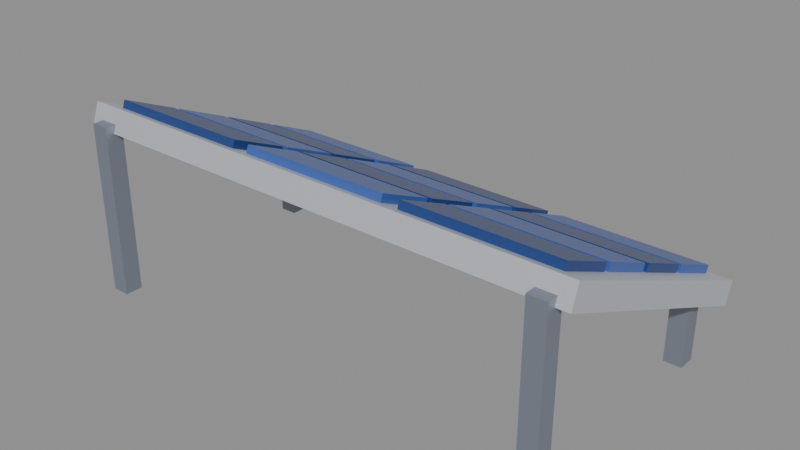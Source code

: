 # Source: solar-panel-landscape.blend  (saved by Blender 5.2.45; exported with 4.5.12 LTS)
import bpy
from mathutils import Matrix  # noqa: F401  (used for matrix-valued properties, if any)

bpy.ops.wm.read_factory_settings(use_empty=True)
scene = bpy.context.scene
scene.name = 'Scene'

# ---- collections
col_col_lowpoly = bpy.data.collections.new('COL_LowPoly'); scene.collection.children.link(col_col_lowpoly)

# ---- images (referenced by path relative to the original .blend; pixels are not part of the script)
import os
ASSET_DIR = os.environ.get("B2B_ASSET_DIR", "")  # directory of the original .blend (textures are referenced by path, not embedded)
HERE = os.path.dirname(os.path.abspath(__file__))  # packed textures are extracted next to this script under _unpacked/

def load_image(name, relpath, width, height, colorspace="sRGB"):
    """Load a texture the original file referenced (path relative to the .blend, or extracted next to this script)."""
    p = next((c for c in (os.path.join(HERE, relpath), os.path.join(ASSET_DIR, relpath)) if relpath and os.path.exists(c)), "")
    if p:
        img = bpy.data.images.load(p, check_existing=True)
        img.name = name
    else:  # same state as the original file: an image datablock whose file is absent (Cycles renders it pink)
        img = bpy.data.images.new(name, width, height)
        img.source = "FILE"
        img.filepath = "//" + (relpath or name)
    img.colorspace_settings.name = colorspace
    return img
img_solar_panel_landscape_basecolor = load_image('solar-panel-landscape_BaseColor', '_unpacked/solar-panel-landscape_BaseColor.eb8fd29a.png', 64, 16, 'sRGB')
img_solar_panel_landscape_maskmap = load_image('solar-panel-landscape_MaskMap', '_unpacked/solar-panel-landscape_MaskMap.3c9bd9fe.png', 64, 16, 'Non-Color')

# ---- materials (node trees are filled in below, after node groups)
mat_m_solar_panel_landscape = bpy.data.materials.new('M_solar-panel-landscape')

# ---- material node trees
mat_m_solar_panel_landscape.use_nodes = True; mat_m_solar_panel_landscape.node_tree.nodes.clear()
_N = mat_m_solar_panel_landscape.node_tree.nodes; _L = mat_m_solar_panel_landscape.node_tree.links
n0 = _N.new('ShaderNodeBsdfPrincipled'); n0.name = 'Principled BSDF'; n0.location = (-200, 100)
n0.inputs[10].default_value = 0.005
n1 = _N.new('ShaderNodeOutputMaterial'); n1.name = 'Material Output'; n1.location = (200, 100)
n2 = _N.new('ShaderNodeTexImage'); n2.name = 'Image Texture'; n2.location = (0, 0)
n2.image = img_solar_panel_landscape_basecolor
n2.interpolation = 'Closest'
n3 = _N.new('ShaderNodeTexImage'); n3.name = 'Image Texture.001'; n3.location = (0, 0)
n3.image = img_solar_panel_landscape_maskmap
n3.interpolation = 'Closest'
n4 = _N.new('ShaderNodeSeparateColor'); n4.name = 'Separate Color'; n4.location = (0, 0)
n5 = _N.new('ShaderNodeMath'); n5.name = 'Math'; n5.location = (0, 0)
n5.operation = 'SUBTRACT'
n5.inputs[0].default_value = 1.0
_L.new(n0.outputs[0], n1.inputs[0])
_L.new(n2.outputs[0], n0.inputs[0])
_L.new(n3.outputs[0], n4.inputs[0])
_L.new(n4.outputs[0], n0.inputs[1])
_L.new(n3.outputs[1], n5.inputs[1])
_L.new(n5.outputs[0], n0.inputs[2])
n1.is_active_output = True

# ---- meshes
me_solar_panel_landscape = bpy.data.meshes.new('solar-panel-landscape')
me_solar_panel_landscape.from_pydata([(-0.5, -0.05848, 0.2277), (0.21, -0.05848, 0.2277), (0.21, 0.3089, 0.06511), (-0.5, 0.3089, 0.06511), (-0.5, -0.04735, 0.2579), (0.21, -0.04735, 0.2579), (0.21, 0.32, 0.0953), (-0.5, 0.32, 0.0953), (-0.4737, -0.02933, 0.2499), (-0.2697, -0.02933, 0.2499), (-0.2697, 0.04713, 0.2161), (-0.4737, 0.04713, 0.2161), (-0.4737, -0.02562, 0.26), (-0.2697, -0.02562, 0.26), (-0.2697, 0.05084, 0.2262), (-0.4737, 0.05084, 0.2262), (-0.4737, 0.05562, 0.2123), (-0.2697, 0.05562, 0.2123), (-0.2697, 0.1321, 0.1785), (-0.4737, 0.1321, 0.1785), (-0.4737, 0.05933, 0.2224), (-0.2697, 0.05933, 0.2224), (-0.2697, 0.1358, 0.1886), (-0.4737, 0.1358, 0.1886), (-0.4737, 0.1406, 0.1747), (-0.2697, 0.1406, 0.1747), (-0.2697, 0.217, 0.1409), (-0.4737, 0.217, 0.1409), (-0.4737, 0.1443, 0.1848), (-0.2697, 0.1443, 0.1848), (-0.2697, 0.2207, 0.1509), (-0.4737, 0.2207, 0.1509), (-0.4737, 0.2255, 0.1371), (-0.2697, 0.2255, 0.1371), (-0.2697, 0.302, 0.1033), (-0.4737, 0.302, 0.1033), (-0.4737, 0.2292, 0.1472), (-0.2697, 0.2292, 0.1472), (-0.2697, 0.3057, 0.1133), (-0.4737, 0.3057, 0.1133), (-0.247, -0.02933, 0.2499), (-0.043, -0.02933, 0.2499), (-0.043, 0.04713, 0.2161), (-0.247, 0.04713, 0.2161), (-0.247, -0.02562, 0.26), (-0.043, -0.02562, 0.26), (-0.043, 0.05084, 0.2262), (-0.247, 0.05084, 0.2262), (-0.247, 0.05562, 0.2123), (-0.043, 0.05562, 0.2123), (-0.043, 0.1321, 0.1785), (-0.247, 0.1321, 0.1785), (-0.247, 0.05933, 0.2224), (-0.043, 0.05933, 0.2224), (-0.043, 0.1358, 0.1886), (-0.247, 0.1358, 0.1886), (-0.247, 0.1406, 0.1747), (-0.043, 0.1406, 0.1747), (-0.043, 0.217, 0.1409), (-0.247, 0.217, 0.1409), (-0.247, 0.1443, 0.1848), (-0.043, 0.1443, 0.1848), (-0.043, 0.2207, 0.1509), (-0.247, 0.2207, 0.1509), (-0.247, 0.2255, 0.1371), (-0.043, 0.2255, 0.1371), (-0.043, 0.302, 0.1033), (-0.247, 0.302, 0.1033), (-0.247, 0.2292, 0.1472), (-0.043, 0.2292, 0.1472), (-0.043, 0.3057, 0.1133), (-0.247, 0.3057, 0.1133), (-0.02033, -0.02933, 0.2499), (0.1837, -0.02933, 0.2499), (0.1837, 0.04713, 0.2161), (-0.02033, 0.04713, 0.2161), (-0.02033, -0.02562, 0.26), (0.1837, -0.02562, 0.26), (0.1837, 0.05084, 0.2262), (-0.02033, 0.05084, 0.2262), (-0.02033, 0.05562, 0.2123), (0.1837, 0.05562, 0.2123), (0.1837, 0.1321, 0.1785), (-0.02033, 0.1321, 0.1785), (-0.02033, 0.05933, 0.2224), (0.1837, 0.05933, 0.2224), (0.1837, 0.1358, 0.1886), (-0.02033, 0.1358, 0.1886), (-0.02033, 0.1406, 0.1747), (0.1837, 0.1406, 0.1747), (0.1837, 0.217, 0.1409), (-0.02033, 0.217, 0.1409), (-0.02033, 0.1443, 0.1848), (0.1837, 0.1443, 0.1848), (0.1837, 0.2207, 0.1509), (-0.02033, 0.2207, 0.1509), (-0.02033, 0.2255, 0.1371), (0.1837, 0.2255, 0.1371), (0.1837, 0.302, 0.1033), (-0.02033, 0.302, 0.1033), (-0.02033, 0.2292, 0.1472), (0.1837, 0.2292, 0.1472), (0.1837, 0.3057, 0.1133), (-0.02033, 0.3057, 0.1133), (-0.4825, -0.07, 0.0), (-0.4575, -0.07, 0.0), (-0.4575, -0.04524, 0.0), (-0.4825, -0.04524, 0.0), (-0.4825, -0.07, 0.2388), (-0.4575, -0.07, 0.2388), (-0.4575, -0.04524, 0.2388), (-0.4825, -0.04524, 0.2388), (-0.4825, 0.247, 0.0), (-0.4575, 0.247, 0.0), (-0.4575, 0.2717, 0.0), (-0.4825, 0.2717, 0.0), (-0.4825, 0.247, 0.08682), (-0.4575, 0.247, 0.08682), (-0.4575, 0.2717, 0.08682), (-0.4825, 0.2717, 0.08682), (0.1675, -0.07, 0.0), (0.1925, -0.07, 0.0), (0.1925, -0.04524, 0.0), (0.1675, -0.04524, 0.0), (0.1675, -0.07, 0.2388), (0.1925, -0.07, 0.2388), (0.1925, -0.04524, 0.2388), (0.1675, -0.04524, 0.2388), (0.1675, 0.247, 0.0), (0.1925, 0.247, 0.0), (0.1925, 0.2717, 0.0), (0.1675, 0.2717, 0.0), (0.1675, 0.247, 0.08682), (0.1925, 0.247, 0.08682), (0.1925, 0.2717, 0.08682), (0.1675, 0.2717, 0.08682)], [], [(0, 3, 2, 1), (4, 5, 6, 7), (0, 1, 5, 4), (1, 2, 6, 5), (2, 3, 7, 6), (3, 0, 4, 7), (8, 11, 10, 9), (12, 13, 14, 15), (8, 9, 13, 12), (9, 10, 14, 13), (10, 11, 15, 14), (11, 8, 12, 15), (16, 19, 18, 17), (20, 21, 22, 23), (16, 17, 21, 20), (17, 18, 22, 21), (18, 19, 23, 22), (19, 16, 20, 23), (24, 27, 26, 25), (28, 29, 30, 31), (24, 25, 29, 28), (25, 26, 30, 29), (26, 27, 31, 30), (27, 24, 28, 31), (32, 35, 34, 33), (36, 37, 38, 39), (32, 33, 37, 36), (33, 34, 38, 37), (34, 35, 39, 38), (35, 32, 36, 39), (40, 43, 42, 41), (44, 45, 46, 47), (40, 41, 45, 44), (41, 42, 46, 45), (42, 43, 47, 46), (43, 40, 44, 47), (48, 51, 50, 49), (52, 53, 54, 55), (48, 49, 53, 52), (49, 50, 54, 53), (50, 51, 55, 54), (51, 48, 52, 55), (56, 59, 58, 57), (60, 61, 62, 63), (56, 57, 61, 60), (57, 58, 62, 61), (58, 59, 63, 62), (59, 56, 60, 63), (64, 67, 66, 65), (68, 69, 70, 71), (64, 65, 69, 68), (65, 66, 70, 69), (66, 67, 71, 70), (67, 64, 68, 71), (72, 75, 74, 73), (76, 77, 78, 79), (72, 73, 77, 76), (73, 74, 78, 77), (74, 75, 79, 78), (75, 72, 76, 79), (80, 83, 82, 81), (84, 85, 86, 87), (80, 81, 85, 84), (81, 82, 86, 85), (82, 83, 87, 86), (83, 80, 84, 87), (88, 91, 90, 89), (92, 93, 94, 95), (88, 89, 93, 92), (89, 90, 94, 93), (90, 91, 95, 94), (91, 88, 92, 95), (96, 99, 98, 97), (100, 101, 102, 103), (96, 97, 101, 100), (97, 98, 102, 101), (98, 99, 103, 102), (99, 96, 100, 103), (104, 107, 106, 105), (108, 109, 110, 111), (104, 105, 109, 108), (105, 106, 110, 109), (106, 107, 111, 110), (107, 104, 108, 111), (112, 115, 114, 113), (116, 117, 118, 119), (112, 113, 117, 116), (113, 114, 118, 117), (114, 115, 119, 118), (115, 112, 116, 119), (120, 123, 122, 121), (124, 125, 126, 127), (120, 121, 125, 124), (121, 122, 126, 125), (122, 123, 127, 126), (123, 120, 124, 127), (128, 131, 130, 129), (132, 133, 134, 135), (128, 129, 133, 132), (129, 130, 134, 133), (130, 131, 135, 134), (131, 128, 132, 135)])
_uv = me_solar_panel_landscape.uv_layers.new(name='UVMap')
_uv.uv.foreach_set('vector', [0.625, 0.5, 0.625, 0.5, 0.625, 0.5, 0.625, 0.5, 0.625, 0.5, 0.625, 0.5, 0.625, 0.5, 0.625, 0.5, 0.625, 0.5, 0.625, 0.5, 0.625, 0.5, 0.625, 0.5, 0.625, 0.5, 0.625, 0.5, 0.625, 0.5, 0.625, 0.5, 0.625, 0.5, 0.625, 0.5, 0.625, 0.5, 0.625, 0.5, 0.625, 0.5, 0.625, 0.5, 0.625, 0.5, 0.625, 0.5, 0.125, 0.5, 0.125, 0.5, 0.125, 0.5, 0.125, 0.5, 0.125, 0.5, 0.125, 0.5, 0.125, 0.5, 0.125, 0.5, 0.125, 0.5, 0.125, 0.5, 0.125, 0.5, 0.125, 0.5, 0.125, 0.5, 0.125, 0.5, 0.125, 0.5, 0.125, 0.5, 0.125, 0.5, 0.125, 0.5, 0.125, 0.5, 0.125, 0.5, 0.125, 0.5, 0.125, 0.5, 0.125, 0.5, 0.125, 0.5, 0.375, 0.5, 0.375, 0.5, 0.375, 0.5, 0.375, 0.5, 0.375, 0.5, 0.375, 0.5, 0.375, 0.5, 0.375, 0.5, 0.375, 0.5, 0.375, 0.5, 0.375, 0.5, 0.375, 0.5, 0.375, 0.5, 0.375, 0.5, 0.375, 0.5, 0.375, 0.5, 0.375, 0.5, 0.375, 0.5, 0.375, 0.5, 0.375, 0.5, 0.375, 0.5, 0.375, 0.5, 0.375, 0.5, 0.375, 0.5, 0.125, 0.5, 0.125, 0.5, 0.125, 0.5, 0.125, 0.5, 0.125, 0.5, 0.125, 0.5, 0.125, 0.5, 0.125, 0.5, 0.125, 0.5, 0.125, 0.5, 0.125, 0.5, 0.125, 0.5, 0.125, 0.5, 0.125, 0.5, 0.125, 0.5, 0.125, 0.5, 0.125, 0.5, 0.125, 0.5, 0.125, 0.5, 0.125, 0.5, 0.125, 0.5, 0.125, 0.5, 0.125, 0.5, 0.125, 0.5, 0.375, 0.5, 0.375, 0.5, 0.375, 0.5, 0.375, 0.5, 0.375, 0.5, 0.375, 0.5, 0.375, 0.5, 0.375, 0.5, 0.375, 0.5, 0.375, 0.5, 0.375, 0.5, 0.375, 0.5, 0.375, 0.5, 0.375, 0.5, 0.375, 0.5, 0.375, 0.5, 0.375, 0.5, 0.375, 0.5, 0.375, 0.5, 0.375, 0.5, 0.375, 0.5, 0.375, 0.5, 0.375, 0.5, 0.375, 0.5, 0.375, 0.5, 0.375, 0.5, 0.375, 0.5, 0.375, 0.5, 0.375, 0.5, 0.375, 0.5, 0.375, 0.5, 0.375, 0.5, 0.375, 0.5, 0.375, 0.5, 0.375, 0.5, 0.375, 0.5, 0.375, 0.5, 0.375, 0.5, 0.375, 0.5, 0.375, 0.5, 0.375, 0.5, 0.375, 0.5, 0.375, 0.5, 0.375, 0.5, 0.375, 0.5, 0.375, 0.5, 0.375, 0.5, 0.375, 0.5, 0.125, 0.5, 0.125, 0.5, 0.125, 0.5, 0.125, 0.5, 0.125, 0.5, 0.125, 0.5, 0.125, 0.5, 0.125, 0.5, 0.125, 0.5, 0.125, 0.5, 0.125, 0.5, 0.125, 0.5, 0.125, 0.5, 0.125, 0.5, 0.125, 0.5, 0.125, 0.5, 0.125, 0.5, 0.125, 0.5, 0.125, 0.5, 0.125, 0.5, 0.125, 0.5, 0.125, 0.5, 0.125, 0.5, 0.125, 0.5, 0.375, 0.5, 0.375, 0.5, 0.375, 0.5, 0.375, 0.5, 0.375, 0.5, 0.375, 0.5, 0.375, 0.5, 0.375, 0.5, 0.375, 0.5, 0.375, 0.5, 0.375, 0.5, 0.375, 0.5, 0.375, 0.5, 0.375, 0.5, 0.375, 0.5, 0.375, 0.5, 0.375, 0.5, 0.375, 0.5, 0.375, 0.5, 0.375, 0.5, 0.375, 0.5, 0.375, 0.5, 0.375, 0.5, 0.375, 0.5, 0.125, 0.5, 0.125, 0.5, 0.125, 0.5, 0.125, 0.5, 0.125, 0.5, 0.125, 0.5, 0.125, 0.5, 0.125, 0.5, 0.125, 0.5, 0.125, 0.5, 0.125, 0.5, 0.125, 0.5, 0.125, 0.5, 0.125, 0.5, 0.125, 0.5, 0.125, 0.5, 0.125, 0.5, 0.125, 0.5, 0.125, 0.5, 0.125, 0.5, 0.125, 0.5, 0.125, 0.5, 0.125, 0.5, 0.125, 0.5, 0.125, 0.5, 0.125, 0.5, 0.125, 0.5, 0.125, 0.5, 0.125, 0.5, 0.125, 0.5, 0.125, 0.5, 0.125, 0.5, 0.125, 0.5, 0.125, 0.5, 0.125, 0.5, 0.125, 0.5, 0.125, 0.5, 0.125, 0.5, 0.125, 0.5, 0.125, 0.5, 0.125, 0.5, 0.125, 0.5, 0.125, 0.5, 0.125, 0.5, 0.125, 0.5, 0.125, 0.5, 0.125, 0.5, 0.125, 0.5, 0.375, 0.5, 0.375, 0.5, 0.375, 0.5, 0.375, 0.5, 0.375, 0.5, 0.375, 0.5, 0.375, 0.5, 0.375, 0.5, 0.375, 0.5, 0.375, 0.5, 0.375, 0.5, 0.375, 0.5, 0.375, 0.5, 0.375, 0.5, 0.375, 0.5, 0.375, 0.5, 0.375, 0.5, 0.375, 0.5, 0.375, 0.5, 0.375, 0.5, 0.375, 0.5, 0.375, 0.5, 0.375, 0.5, 0.375, 0.5, 0.125, 0.5, 0.125, 0.5, 0.125, 0.5, 0.125, 0.5, 0.125, 0.5, 0.125, 0.5, 0.125, 0.5, 0.125, 0.5, 0.125, 0.5, 0.125, 0.5, 0.125, 0.5, 0.125, 0.5, 0.125, 0.5, 0.125, 0.5, 0.125, 0.5, 0.125, 0.5, 0.125, 0.5, 0.125, 0.5, 0.125, 0.5, 0.125, 0.5, 0.125, 0.5, 0.125, 0.5, 0.125, 0.5, 0.125, 0.5, 0.375, 0.5, 0.375, 0.5, 0.375, 0.5, 0.375, 0.5, 0.375, 0.5, 0.375, 0.5, 0.375, 0.5, 0.375, 0.5, 0.375, 0.5, 0.375, 0.5, 0.375, 0.5, 0.375, 0.5, 0.375, 0.5, 0.375, 0.5, 0.375, 0.5, 0.375, 0.5, 0.375, 0.5, 0.375, 0.5, 0.375, 0.5, 0.375, 0.5, 0.375, 0.5, 0.375, 0.5, 0.375, 0.5, 0.375, 0.5, 0.875, 0.5, 0.875, 0.5, 0.875, 0.5, 0.875, 0.5, 0.875, 0.5, 0.875, 0.5, 0.875, 0.5, 0.875, 0.5, 0.875, 0.5, 0.875, 0.5, 0.875, 0.5, 0.875, 0.5, 0.875, 0.5, 0.875, 0.5, 0.875, 0.5, 0.875, 0.5, 0.875, 0.5, 0.875, 0.5, 0.875, 0.5, 0.875, 0.5, 0.875, 0.5, 0.875, 0.5, 0.875, 0.5, 0.875, 0.5, 0.875, 0.5, 0.875, 0.5, 0.875, 0.5, 0.875, 0.5, 0.875, 0.5, 0.875, 0.5, 0.875, 0.5, 0.875, 0.5, 0.875, 0.5, 0.875, 0.5, 0.875, 0.5, 0.875, 0.5, 0.875, 0.5, 0.875, 0.5, 0.875, 0.5, 0.875, 0.5, 0.875, 0.5, 0.875, 0.5, 0.875, 0.5, 0.875, 0.5, 0.875, 0.5, 0.875, 0.5, 0.875, 0.5, 0.875, 0.5, 0.875, 0.5, 0.875, 0.5, 0.875, 0.5, 0.875, 0.5, 0.875, 0.5, 0.875, 0.5, 0.875, 0.5, 0.875, 0.5, 0.875, 0.5, 0.875, 0.5, 0.875, 0.5, 0.875, 0.5, 0.875, 0.5, 0.875, 0.5, 0.875, 0.5, 0.875, 0.5, 0.875, 0.5, 0.875, 0.5, 0.875, 0.5, 0.875, 0.5, 0.875, 0.5, 0.875, 0.5, 0.875, 0.5, 0.875, 0.5, 0.875, 0.5, 0.875, 0.5, 0.875, 0.5, 0.875, 0.5, 0.875, 0.5, 0.875, 0.5, 0.875, 0.5, 0.875, 0.5, 0.875, 0.5, 0.875, 0.5, 0.875, 0.5, 0.875, 0.5, 0.875, 0.5, 0.875, 0.5, 0.875, 0.5, 0.875, 0.5, 0.875, 0.5, 0.875, 0.5, 0.875, 0.5, 0.875, 0.5, 0.875, 0.5, 0.875, 0.5, 0.875, 0.5, 0.875, 0.5])
me_solar_panel_landscape.materials.append(mat_m_solar_panel_landscape)
me_solar_panel_landscape.update()

# ---- objects
ob_solar_panel_landscape = bpy.data.objects.new('solar-panel-landscape', me_solar_panel_landscape)

# ---- transforms, parenting, visibility, modifiers, constraints
ob_solar_panel_landscape.location = (0.0, 0.0, 0.0)

# ---- collection membership
col_col_lowpoly.objects.link(ob_solar_panel_landscape)

# ---- scene / render settings (as saved in the file)
scene.frame_start = 1; scene.frame_end = 250; scene.frame_set(1)
scene.render.engine = 'BLENDER_EEVEE_NEXT'
scene.render.bake_bias = 0.0
scene.render.bake_samples = 0
scene.render.compositor_device = 'GPU'
scene.eevee.use_volume_custom_range = False
scene.eevee.fast_gi_thickness_near = 0.1
scene.eevee.fast_gi_thickness_far = 0.0
scene.eevee.ray_tracing_options.screen_trace_thickness = 0.1
bpy.context.view_layer.update()

# ---- added for rendering (the .blend has no active camera and no usable light): camera, sun + grey world if the file has none
cam_auto = bpy.data.cameras.new('AutoCamera')
cam_auto.lens = 50.0
cam_auto.sensor_width = 36.0
cam_auto.clip_end = 1000.0
ob_auto_camera = bpy.data.objects.new('AutoCamera', cam_auto)
scene.collection.objects.link(ob_auto_camera)
ob_auto_camera.location = (0.642148, -0.819578, 0.759718)
ob_auto_camera.rotation_euler = (1.09748, -7.21219e-08, 0.694738)
scene.camera = ob_auto_camera
light_auto_sun = bpy.data.lights.new('AutoSun', 'SUN')
light_auto_sun.energy = 3.0
light_auto_sun.angle = 0.0523599
ob_auto_sun = bpy.data.objects.new('AutoSun', light_auto_sun)
scene.collection.objects.link(ob_auto_sun)
ob_auto_sun.rotation_euler = (0.872665, 0.174533, 0.523599)
if scene.world is None:
    world_auto = bpy.data.worlds.new('AutoWorld')
    world_auto.color = (0.3, 0.3, 0.3)
    scene.world = world_auto
bpy.context.view_layer.update()
